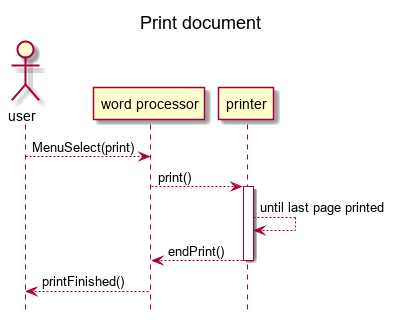

The diagram above was rendered by PlantUML. Its source (embedded in the PNG):
@startuml
hide footbox
title Print document
actor user
user --> "word processor" : MenuSelect(print)
"word processor" --> printer : print()
activate printer
printer --> printer : until last page printed 
printer --> "word processor" : endPrint()
deactivate printer
"word processor" --> user  : printFinished()

@enduml